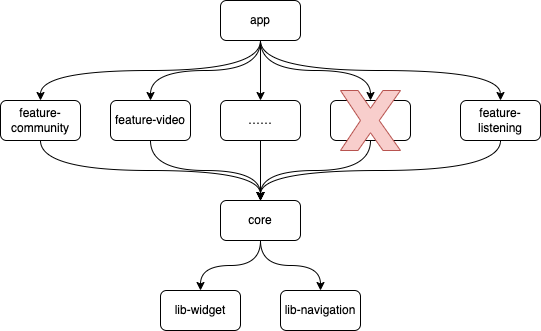

The diagram above was exported from draw.io. Its source (the exported page's mxGraphModel, read from the mxfile embedded in the PNG):
<mxGraphModel dx="1186" dy="638" grid="1" gridSize="10" guides="1" tooltips="1" connect="1" arrows="1" fold="1" page="1" pageScale="1" pageWidth="827" pageHeight="1169" math="0" shadow="0">
  <root>
    <mxCell id="0" />
    <mxCell id="1" parent="0" />
    <mxCell id="o5ZKFZXSElcuTs226_2p-9" style="edgeStyle=orthogonalEdgeStyle;rounded=0;orthogonalLoop=1;jettySize=auto;html=1;exitX=0.5;exitY=1;exitDx=0;exitDy=0;curved=1;" edge="1" parent="1" source="o5ZKFZXSElcuTs226_2p-1" target="o5ZKFZXSElcuTs226_2p-2">
      <mxGeometry relative="1" as="geometry" />
    </mxCell>
    <mxCell id="o5ZKFZXSElcuTs226_2p-10" style="edgeStyle=orthogonalEdgeStyle;curved=1;rounded=0;orthogonalLoop=1;jettySize=auto;html=1;exitX=0.5;exitY=1;exitDx=0;exitDy=0;" edge="1" parent="1" source="o5ZKFZXSElcuTs226_2p-1" target="o5ZKFZXSElcuTs226_2p-3">
      <mxGeometry relative="1" as="geometry">
        <mxPoint x="530" y="170" as="sourcePoint" />
      </mxGeometry>
    </mxCell>
    <mxCell id="o5ZKFZXSElcuTs226_2p-11" style="edgeStyle=orthogonalEdgeStyle;curved=1;rounded=0;orthogonalLoop=1;jettySize=auto;html=1;exitX=0.5;exitY=1;exitDx=0;exitDy=0;entryX=0.5;entryY=0;entryDx=0;entryDy=0;" edge="1" parent="1" source="o5ZKFZXSElcuTs226_2p-1" target="o5ZKFZXSElcuTs226_2p-5">
      <mxGeometry relative="1" as="geometry" />
    </mxCell>
    <mxCell id="o5ZKFZXSElcuTs226_2p-12" style="edgeStyle=orthogonalEdgeStyle;curved=1;rounded=0;orthogonalLoop=1;jettySize=auto;html=1;exitX=0.5;exitY=1;exitDx=0;exitDy=0;entryX=0.5;entryY=0;entryDx=0;entryDy=0;" edge="1" parent="1" source="o5ZKFZXSElcuTs226_2p-1" target="o5ZKFZXSElcuTs226_2p-4">
      <mxGeometry relative="1" as="geometry" />
    </mxCell>
    <mxCell id="o5ZKFZXSElcuTs226_2p-20" style="edgeStyle=orthogonalEdgeStyle;curved=1;rounded=0;orthogonalLoop=1;jettySize=auto;html=1;exitX=0.5;exitY=1;exitDx=0;exitDy=0;entryX=0.5;entryY=0;entryDx=0;entryDy=0;" edge="1" parent="1" source="o5ZKFZXSElcuTs226_2p-1" target="o5ZKFZXSElcuTs226_2p-19">
      <mxGeometry relative="1" as="geometry" />
    </mxCell>
    <mxCell id="o5ZKFZXSElcuTs226_2p-1" value="app" style="rounded=1;whiteSpace=wrap;html=1;" vertex="1" parent="1">
      <mxGeometry x="360" y="80" width="80" height="40" as="geometry" />
    </mxCell>
    <mxCell id="o5ZKFZXSElcuTs226_2p-13" style="edgeStyle=orthogonalEdgeStyle;curved=1;rounded=0;orthogonalLoop=1;jettySize=auto;html=1;exitX=0.5;exitY=1;exitDx=0;exitDy=0;" edge="1" parent="1" source="o5ZKFZXSElcuTs226_2p-2" target="o5ZKFZXSElcuTs226_2p-6">
      <mxGeometry relative="1" as="geometry" />
    </mxCell>
    <mxCell id="o5ZKFZXSElcuTs226_2p-2" value="feature-community" style="rounded=1;whiteSpace=wrap;html=1;" vertex="1" parent="1">
      <mxGeometry x="140" y="180" width="80" height="40" as="geometry" />
    </mxCell>
    <mxCell id="o5ZKFZXSElcuTs226_2p-14" style="edgeStyle=orthogonalEdgeStyle;curved=1;rounded=0;orthogonalLoop=1;jettySize=auto;html=1;exitX=0.5;exitY=1;exitDx=0;exitDy=0;entryX=0.5;entryY=0;entryDx=0;entryDy=0;" edge="1" parent="1" source="o5ZKFZXSElcuTs226_2p-3" target="o5ZKFZXSElcuTs226_2p-6">
      <mxGeometry relative="1" as="geometry" />
    </mxCell>
    <mxCell id="o5ZKFZXSElcuTs226_2p-3" value="feature-video" style="rounded=1;whiteSpace=wrap;html=1;" vertex="1" parent="1">
      <mxGeometry x="250" y="180" width="80" height="40" as="geometry" />
    </mxCell>
    <mxCell id="o5ZKFZXSElcuTs226_2p-16" style="edgeStyle=orthogonalEdgeStyle;curved=1;rounded=0;orthogonalLoop=1;jettySize=auto;html=1;exitX=0.5;exitY=1;exitDx=0;exitDy=0;" edge="1" parent="1" source="o5ZKFZXSElcuTs226_2p-4">
      <mxGeometry relative="1" as="geometry">
        <mxPoint x="400" y="280" as="targetPoint" />
      </mxGeometry>
    </mxCell>
    <mxCell id="o5ZKFZXSElcuTs226_2p-4" value="feature-listening" style="rounded=1;whiteSpace=wrap;html=1;" vertex="1" parent="1">
      <mxGeometry x="600" y="180" width="80" height="40" as="geometry" />
    </mxCell>
    <mxCell id="o5ZKFZXSElcuTs226_2p-15" style="edgeStyle=orthogonalEdgeStyle;curved=1;rounded=0;orthogonalLoop=1;jettySize=auto;html=1;exitX=0.5;exitY=1;exitDx=0;exitDy=0;entryX=0.5;entryY=0;entryDx=0;entryDy=0;" edge="1" parent="1" source="o5ZKFZXSElcuTs226_2p-5" target="o5ZKFZXSElcuTs226_2p-6">
      <mxGeometry relative="1" as="geometry" />
    </mxCell>
    <mxCell id="o5ZKFZXSElcuTs226_2p-5" value="……" style="rounded=1;whiteSpace=wrap;html=1;" vertex="1" parent="1">
      <mxGeometry x="470" y="180" width="80" height="40" as="geometry" />
    </mxCell>
    <mxCell id="o5ZKFZXSElcuTs226_2p-17" style="edgeStyle=orthogonalEdgeStyle;curved=1;rounded=0;orthogonalLoop=1;jettySize=auto;html=1;exitX=0.5;exitY=1;exitDx=0;exitDy=0;entryX=0.5;entryY=0;entryDx=0;entryDy=0;" edge="1" parent="1" source="o5ZKFZXSElcuTs226_2p-6" target="o5ZKFZXSElcuTs226_2p-7">
      <mxGeometry relative="1" as="geometry" />
    </mxCell>
    <mxCell id="o5ZKFZXSElcuTs226_2p-18" style="edgeStyle=orthogonalEdgeStyle;curved=1;rounded=0;orthogonalLoop=1;jettySize=auto;html=1;exitX=0.5;exitY=1;exitDx=0;exitDy=0;entryX=0.5;entryY=0;entryDx=0;entryDy=0;" edge="1" parent="1" source="o5ZKFZXSElcuTs226_2p-6" target="o5ZKFZXSElcuTs226_2p-8">
      <mxGeometry relative="1" as="geometry" />
    </mxCell>
    <mxCell id="o5ZKFZXSElcuTs226_2p-6" value="core" style="rounded=1;whiteSpace=wrap;html=1;" vertex="1" parent="1">
      <mxGeometry x="360" y="280" width="80" height="40" as="geometry" />
    </mxCell>
    <mxCell id="o5ZKFZXSElcuTs226_2p-7" value="lib-widget" style="rounded=1;whiteSpace=wrap;html=1;" vertex="1" parent="1">
      <mxGeometry x="300" y="370" width="80" height="40" as="geometry" />
    </mxCell>
    <mxCell id="o5ZKFZXSElcuTs226_2p-8" value="lib-navigation" style="rounded=1;whiteSpace=wrap;html=1;" vertex="1" parent="1">
      <mxGeometry x="420" y="370" width="80" height="40" as="geometry" />
    </mxCell>
    <mxCell id="o5ZKFZXSElcuTs226_2p-21" style="edgeStyle=orthogonalEdgeStyle;curved=1;rounded=0;orthogonalLoop=1;jettySize=auto;html=1;exitX=0.5;exitY=1;exitDx=0;exitDy=0;entryX=0.5;entryY=0;entryDx=0;entryDy=0;" edge="1" parent="1" source="o5ZKFZXSElcuTs226_2p-19" target="o5ZKFZXSElcuTs226_2p-6">
      <mxGeometry relative="1" as="geometry" />
    </mxCell>
    <mxCell id="o5ZKFZXSElcuTs226_2p-19" value="……" style="rounded=1;whiteSpace=wrap;html=1;" vertex="1" parent="1">
      <mxGeometry x="360" y="180" width="80" height="40" as="geometry" />
    </mxCell>
    <mxCell id="o5ZKFZXSElcuTs226_2p-22" value="" style="verticalLabelPosition=bottom;verticalAlign=top;html=1;shape=mxgraph.basic.x;fillColor=#f8cecc;strokeColor=#b85450;" vertex="1" parent="1">
      <mxGeometry x="480" y="170" width="60" height="60" as="geometry" />
    </mxCell>
  </root>
</mxGraphModel>